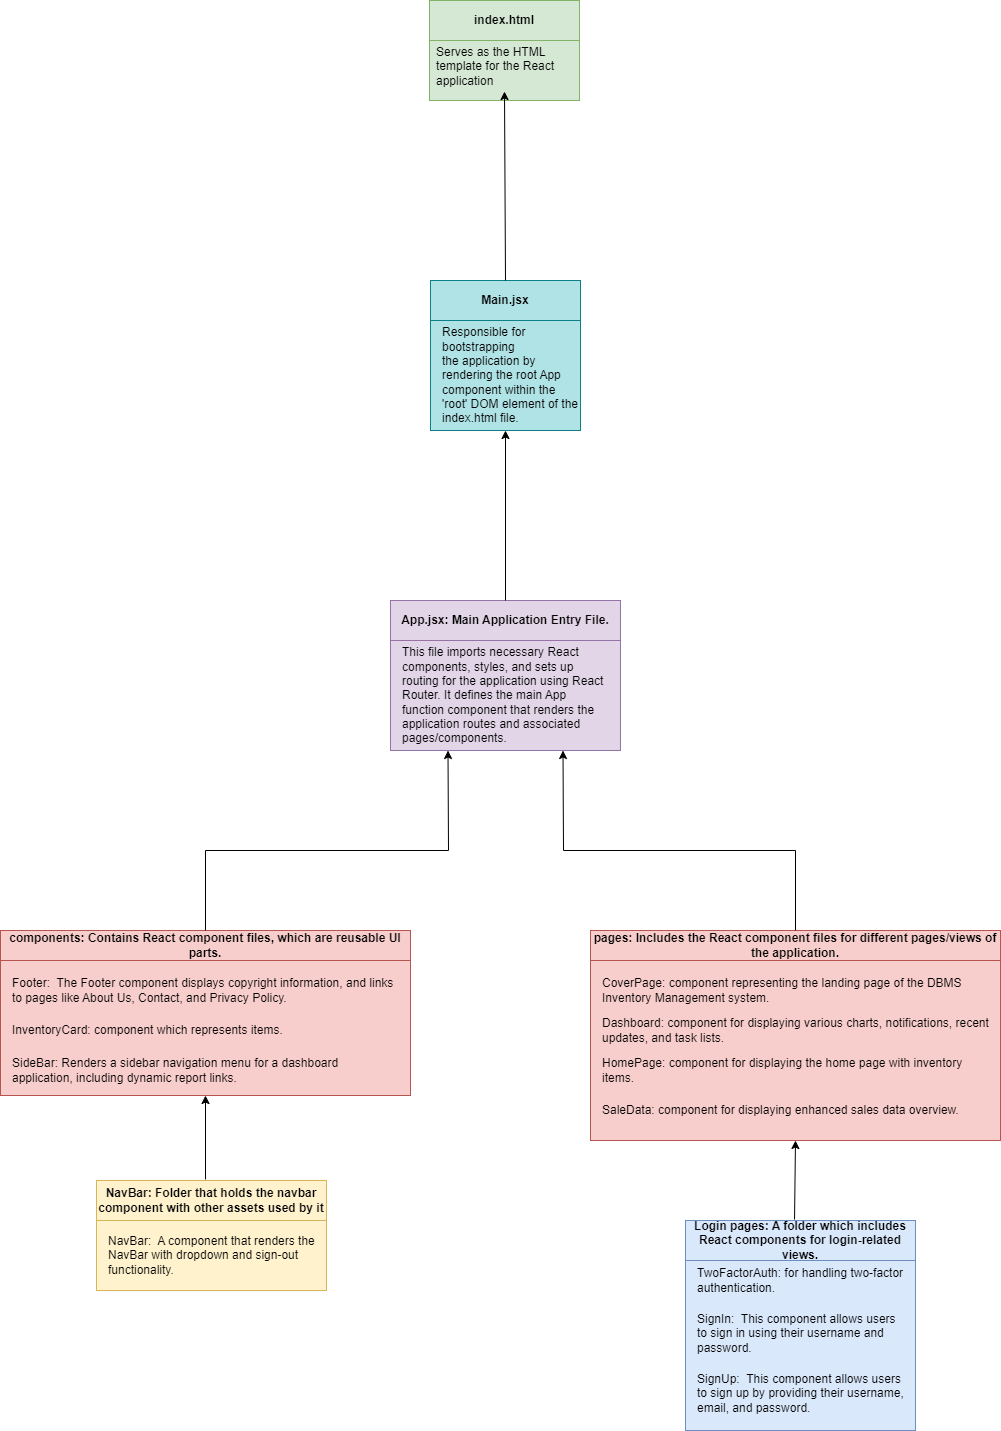

The diagram above was exported from draw.io. Its source (the exported page's mxGraphModel, read from the mxfile embedded in the PNG):
<mxGraphModel dx="1434" dy="1907" grid="1" gridSize="10" guides="1" tooltips="1" connect="1" arrows="1" fold="1" page="1" pageScale="1" pageWidth="827" pageHeight="1169" math="0" shadow="0">
  <root>
    <mxCell id="0" />
    <mxCell id="1" parent="0" />
    <mxCell id="cRvEKnexq01rGSMZadCr-1" value="&lt;div&gt;&lt;b&gt;components: Contains React component files, which are reusable UI parts.&lt;/b&gt;&lt;/div&gt;" style="text;html=1;align=center;verticalAlign=middle;whiteSpace=wrap;rounded=0;fillColor=#f8cecc;strokeColor=#b85450;" vertex="1" parent="1">
      <mxGeometry x="480" y="280" width="410" height="30" as="geometry" />
    </mxCell>
    <mxCell id="cRvEKnexq01rGSMZadCr-2" value="" style="rounded=0;whiteSpace=wrap;html=1;fillColor=#f8cecc;strokeColor=#b85450;align=left;" vertex="1" parent="1">
      <mxGeometry x="480" y="310" width="410" height="135" as="geometry" />
    </mxCell>
    <mxCell id="cRvEKnexq01rGSMZadCr-4" value="Footer:&amp;nbsp;&lt;span style=&quot;background-color: initial;&quot;&gt;&amp;nbsp;The Footer component displays copyright information, and links to pages like About Us, Contact, and Privacy Policy.&lt;/span&gt;" style="text;html=1;align=left;verticalAlign=middle;whiteSpace=wrap;rounded=0;" vertex="1" parent="1">
      <mxGeometry x="490" y="325" width="390" height="30" as="geometry" />
    </mxCell>
    <mxCell id="cRvEKnexq01rGSMZadCr-5" value="&lt;div&gt;InventoryCard: component which represents items.&lt;/div&gt;" style="text;html=1;align=left;verticalAlign=middle;whiteSpace=wrap;rounded=0;" vertex="1" parent="1">
      <mxGeometry x="490" y="365" width="390" height="30" as="geometry" />
    </mxCell>
    <mxCell id="cRvEKnexq01rGSMZadCr-6" value="&lt;div&gt;SideBar:&lt;span style=&quot;background-color: initial;&quot;&gt;&amp;nbsp;Renders a sidebar navigation menu for a dashboard application, including dynamic report links.&lt;/span&gt;&lt;/div&gt;" style="text;html=1;align=left;verticalAlign=middle;whiteSpace=wrap;rounded=0;" vertex="1" parent="1">
      <mxGeometry x="490" y="405" width="390" height="30" as="geometry" />
    </mxCell>
    <mxCell id="cRvEKnexq01rGSMZadCr-11" value="&lt;div&gt;&lt;b&gt;NavBar: Folder that holds the navbar component with other assets used by it&lt;/b&gt;&lt;/div&gt;" style="text;html=1;align=center;verticalAlign=middle;whiteSpace=wrap;rounded=0;fillColor=#fff2cc;strokeColor=#d6b656;" vertex="1" parent="1">
      <mxGeometry x="576" y="530" width="230" height="40" as="geometry" />
    </mxCell>
    <mxCell id="cRvEKnexq01rGSMZadCr-12" value="" style="rounded=0;whiteSpace=wrap;html=1;fillColor=#fff2cc;strokeColor=#d6b656;align=left;" vertex="1" parent="1">
      <mxGeometry x="576" y="570" width="230" height="70" as="geometry" />
    </mxCell>
    <mxCell id="cRvEKnexq01rGSMZadCr-13" value="NavBar:&amp;nbsp;&lt;span style=&quot;background-color: initial;&quot;&gt;&amp;nbsp;A component that renders the NavBar with dropdown and sign-out functionality.&lt;/span&gt;" style="text;html=1;align=left;verticalAlign=middle;whiteSpace=wrap;rounded=0;" vertex="1" parent="1">
      <mxGeometry x="586" y="570" width="210" height="70" as="geometry" />
    </mxCell>
    <mxCell id="cRvEKnexq01rGSMZadCr-16" value="" style="endArrow=classic;html=1;rounded=0;exitX=0.474;exitY=-0.025;exitDx=0;exitDy=0;exitPerimeter=0;entryX=0.5;entryY=1;entryDx=0;entryDy=0;" edge="1" parent="1" source="cRvEKnexq01rGSMZadCr-11" target="cRvEKnexq01rGSMZadCr-2">
      <mxGeometry width="50" height="50" relative="1" as="geometry">
        <mxPoint x="390" y="570" as="sourcePoint" />
        <mxPoint x="440" y="520" as="targetPoint" />
      </mxGeometry>
    </mxCell>
    <mxCell id="cRvEKnexq01rGSMZadCr-17" value="&lt;b&gt;pages: Includes the React component files for different pages/views of the application.&lt;/b&gt;" style="text;html=1;align=center;verticalAlign=middle;whiteSpace=wrap;rounded=0;fillColor=#f8cecc;strokeColor=#b85450;" vertex="1" parent="1">
      <mxGeometry x="1070" y="280" width="410" height="30" as="geometry" />
    </mxCell>
    <mxCell id="cRvEKnexq01rGSMZadCr-18" value="" style="rounded=0;whiteSpace=wrap;html=1;fillColor=#f8cecc;strokeColor=#b85450;align=left;" vertex="1" parent="1">
      <mxGeometry x="1070" y="310" width="410" height="180" as="geometry" />
    </mxCell>
    <mxCell id="cRvEKnexq01rGSMZadCr-19" value="&lt;div&gt;CoverPage: component representing the landing page of the DBMS Inventory Management system.&lt;/div&gt;" style="text;html=1;align=left;verticalAlign=middle;whiteSpace=wrap;rounded=0;" vertex="1" parent="1">
      <mxGeometry x="1080" y="325" width="390" height="30" as="geometry" />
    </mxCell>
    <mxCell id="cRvEKnexq01rGSMZadCr-20" value="&lt;div&gt;Dashboard: component for displaying various charts, notifications, recent updates, and task lists.&lt;/div&gt;" style="text;html=1;align=left;verticalAlign=middle;whiteSpace=wrap;rounded=0;" vertex="1" parent="1">
      <mxGeometry x="1080" y="365" width="390" height="30" as="geometry" />
    </mxCell>
    <mxCell id="cRvEKnexq01rGSMZadCr-21" value="&lt;div&gt;HomePage: component for displaying the home page with inventory items.&lt;/div&gt;" style="text;html=1;align=left;verticalAlign=middle;whiteSpace=wrap;rounded=0;" vertex="1" parent="1">
      <mxGeometry x="1080" y="405" width="390" height="30" as="geometry" />
    </mxCell>
    <mxCell id="cRvEKnexq01rGSMZadCr-22" value="&lt;b&gt;Login pages: A folder which includes React components for login-related views.&lt;/b&gt;" style="text;html=1;align=center;verticalAlign=middle;whiteSpace=wrap;rounded=0;fillColor=#dae8fc;strokeColor=#6c8ebf;" vertex="1" parent="1">
      <mxGeometry x="1165" y="570" width="230" height="40" as="geometry" />
    </mxCell>
    <mxCell id="cRvEKnexq01rGSMZadCr-23" value="" style="rounded=0;whiteSpace=wrap;html=1;fillColor=#dae8fc;strokeColor=#6c8ebf;align=left;" vertex="1" parent="1">
      <mxGeometry x="1165" y="610" width="230" height="170" as="geometry" />
    </mxCell>
    <mxCell id="cRvEKnexq01rGSMZadCr-24" value="TwoFactorAuth: for handling two-factor authentication." style="text;html=1;align=left;verticalAlign=middle;whiteSpace=wrap;rounded=0;" vertex="1" parent="1">
      <mxGeometry x="1175" y="610" width="210" height="40" as="geometry" />
    </mxCell>
    <mxCell id="cRvEKnexq01rGSMZadCr-25" value="" style="endArrow=classic;html=1;rounded=0;exitX=0.474;exitY=-0.025;exitDx=0;exitDy=0;exitPerimeter=0;entryX=0.5;entryY=1;entryDx=0;entryDy=0;" edge="1" parent="1" source="cRvEKnexq01rGSMZadCr-22" target="cRvEKnexq01rGSMZadCr-18">
      <mxGeometry width="50" height="50" relative="1" as="geometry">
        <mxPoint x="980" y="570" as="sourcePoint" />
        <mxPoint x="1030" y="520" as="targetPoint" />
      </mxGeometry>
    </mxCell>
    <mxCell id="cRvEKnexq01rGSMZadCr-26" value="SignIn:&amp;nbsp;&lt;span style=&quot;background-color: initial;&quot;&gt;&amp;nbsp;This component allows users to sign in using their username and password.&lt;/span&gt;&lt;div&gt;&lt;span style=&quot;background-color: initial;&quot;&gt;&lt;br&gt;&lt;/span&gt;&lt;/div&gt;" style="text;html=1;align=left;verticalAlign=middle;whiteSpace=wrap;rounded=0;" vertex="1" parent="1">
      <mxGeometry x="1175" y="670" width="210" height="40" as="geometry" />
    </mxCell>
    <mxCell id="cRvEKnexq01rGSMZadCr-27" value="SignUp:&amp;nbsp;&lt;span style=&quot;background-color: initial;&quot;&gt;&amp;nbsp;This component allows users to sign up by providing their username, email, and password.&lt;/span&gt;&lt;div&gt;&lt;span style=&quot;background-color: initial;&quot;&gt;&lt;br&gt;&lt;/span&gt;&lt;/div&gt;" style="text;html=1;align=left;verticalAlign=middle;whiteSpace=wrap;rounded=0;" vertex="1" parent="1">
      <mxGeometry x="1175" y="730" width="210" height="40" as="geometry" />
    </mxCell>
    <mxCell id="cRvEKnexq01rGSMZadCr-28" value="&lt;div&gt;SaleData: component for displaying enhanced sales data overview.&lt;/div&gt;" style="text;html=1;align=left;verticalAlign=middle;whiteSpace=wrap;rounded=0;" vertex="1" parent="1">
      <mxGeometry x="1080" y="445" width="390" height="30" as="geometry" />
    </mxCell>
    <mxCell id="cRvEKnexq01rGSMZadCr-33" value="&lt;div&gt;&lt;b&gt;App.jsx:&amp;nbsp;&lt;/b&gt;&lt;span style=&quot;background-color: initial;&quot;&gt;&lt;b&gt;Main Application Entry File.&lt;/b&gt;&lt;/span&gt;&lt;/div&gt;" style="text;html=1;align=center;verticalAlign=middle;whiteSpace=wrap;rounded=0;fillColor=#e1d5e7;strokeColor=#9673a6;" vertex="1" parent="1">
      <mxGeometry x="870" y="-50" width="230" height="40" as="geometry" />
    </mxCell>
    <mxCell id="cRvEKnexq01rGSMZadCr-34" value="" style="rounded=0;whiteSpace=wrap;html=1;fillColor=#e1d5e7;strokeColor=#9673a6;align=left;" vertex="1" parent="1">
      <mxGeometry x="870" y="-10" width="230" height="110" as="geometry" />
    </mxCell>
    <mxCell id="cRvEKnexq01rGSMZadCr-35" value="&lt;div&gt;This file imports necessary React components, styles, and sets up routing for the application using React Router.&amp;nbsp;&lt;span style=&quot;background-color: initial;&quot;&gt;It defines the main App function component that renders the application routes and associated pages/components.&lt;/span&gt;&lt;/div&gt;" style="text;html=1;align=left;verticalAlign=middle;whiteSpace=wrap;rounded=0;" vertex="1" parent="1">
      <mxGeometry x="880" y="10" width="210" height="70" as="geometry" />
    </mxCell>
    <mxCell id="cRvEKnexq01rGSMZadCr-36" value="" style="endArrow=classic;html=1;rounded=0;exitX=0.5;exitY=0;exitDx=0;exitDy=0;entryX=0.25;entryY=1;entryDx=0;entryDy=0;" edge="1" parent="1" source="cRvEKnexq01rGSMZadCr-1" target="cRvEKnexq01rGSMZadCr-34">
      <mxGeometry width="50" height="50" relative="1" as="geometry">
        <mxPoint x="730" y="220" as="sourcePoint" />
        <mxPoint x="780" y="170" as="targetPoint" />
        <Array as="points">
          <mxPoint x="685" y="200" />
          <mxPoint x="928" y="200" />
        </Array>
      </mxGeometry>
    </mxCell>
    <mxCell id="cRvEKnexq01rGSMZadCr-37" value="" style="endArrow=classic;html=1;rounded=0;exitX=0.5;exitY=0;exitDx=0;exitDy=0;entryX=0.75;entryY=1;entryDx=0;entryDy=0;" edge="1" parent="1" source="cRvEKnexq01rGSMZadCr-17" target="cRvEKnexq01rGSMZadCr-34">
      <mxGeometry width="50" height="50" relative="1" as="geometry">
        <mxPoint x="1250" y="220" as="sourcePoint" />
        <mxPoint x="1300" y="170" as="targetPoint" />
        <Array as="points">
          <mxPoint x="1275" y="200" />
          <mxPoint x="1043" y="200" />
        </Array>
      </mxGeometry>
    </mxCell>
    <mxCell id="cRvEKnexq01rGSMZadCr-38" value="&lt;div&gt;&lt;b&gt;Main.jsx&lt;/b&gt;&lt;/div&gt;" style="text;html=1;align=center;verticalAlign=middle;whiteSpace=wrap;rounded=0;fillColor=#b0e3e6;strokeColor=#0e8088;" vertex="1" parent="1">
      <mxGeometry x="910" y="-370" width="150" height="40" as="geometry" />
    </mxCell>
    <mxCell id="cRvEKnexq01rGSMZadCr-39" value="" style="rounded=0;whiteSpace=wrap;html=1;fillColor=#b0e3e6;strokeColor=#0e8088;align=left;" vertex="1" parent="1">
      <mxGeometry x="910" y="-330" width="150" height="110" as="geometry" />
    </mxCell>
    <mxCell id="cRvEKnexq01rGSMZadCr-40" value="&lt;div&gt;Responsible for bootstrapping&lt;/div&gt;&lt;div&gt;the application by rendering the root App component within the 'root' DOM element of the index.html file.&lt;/div&gt;" style="text;html=1;align=left;verticalAlign=middle;whiteSpace=wrap;rounded=0;" vertex="1" parent="1">
      <mxGeometry x="920" y="-310" width="140" height="70" as="geometry" />
    </mxCell>
    <mxCell id="cRvEKnexq01rGSMZadCr-41" value="&lt;b&gt;index.html&lt;/b&gt;" style="text;html=1;align=center;verticalAlign=middle;whiteSpace=wrap;rounded=0;fillColor=#d5e8d4;strokeColor=#82b366;" vertex="1" parent="1">
      <mxGeometry x="909" y="-650" width="150" height="40" as="geometry" />
    </mxCell>
    <mxCell id="cRvEKnexq01rGSMZadCr-42" value="" style="rounded=0;whiteSpace=wrap;html=1;fillColor=#d5e8d4;strokeColor=#82b366;align=left;" vertex="1" parent="1">
      <mxGeometry x="909" y="-610" width="150" height="60" as="geometry" />
    </mxCell>
    <mxCell id="cRvEKnexq01rGSMZadCr-43" value="Serves as the HTML template for the React application" style="text;html=1;align=left;verticalAlign=middle;whiteSpace=wrap;rounded=0;" vertex="1" parent="1">
      <mxGeometry x="914" y="-609" width="140" height="50" as="geometry" />
    </mxCell>
    <mxCell id="cRvEKnexq01rGSMZadCr-44" value="" style="endArrow=classic;html=1;rounded=0;entryX=0.5;entryY=1;entryDx=0;entryDy=0;exitX=0.5;exitY=0;exitDx=0;exitDy=0;" edge="1" parent="1" source="cRvEKnexq01rGSMZadCr-38" target="cRvEKnexq01rGSMZadCr-43">
      <mxGeometry width="50" height="50" relative="1" as="geometry">
        <mxPoint x="690" y="-450" as="sourcePoint" />
        <mxPoint x="740" y="-500" as="targetPoint" />
      </mxGeometry>
    </mxCell>
    <mxCell id="cRvEKnexq01rGSMZadCr-46" value="" style="endArrow=classic;html=1;rounded=0;entryX=0.5;entryY=1;entryDx=0;entryDy=0;exitX=0.5;exitY=0;exitDx=0;exitDy=0;" edge="1" parent="1" source="cRvEKnexq01rGSMZadCr-33" target="cRvEKnexq01rGSMZadCr-39">
      <mxGeometry width="50" height="50" relative="1" as="geometry">
        <mxPoint x="770" y="-50" as="sourcePoint" />
        <mxPoint x="820" y="-100" as="targetPoint" />
      </mxGeometry>
    </mxCell>
  </root>
</mxGraphModel>